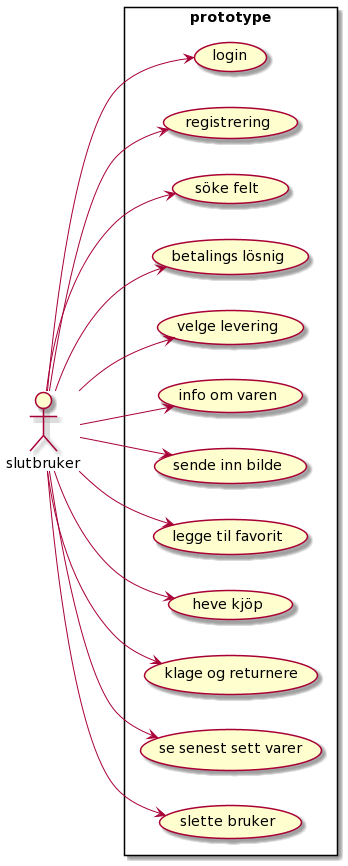

The diagram above was rendered by PlantUML. Its source (embedded in the PNG):
@startuml
left to right direction
skinparam packageStyle rectangle
actor "slutbruker" as s
rectangle prototype{
    usecase "login" as UC1
    usecase "registrering" as UC2
    usecase "söke felt" as UC3
    usecase "betalings lösnig" as UC4
    usecase "velge levering" as UC5
    usecase "info om varen" as UC6
    usecase "sende inn bilde" as UC7
    usecase "legge til favorit" as UC8
    usecase "heve kjöp" as UC9
    usecase "klage og returnere" as UC10
    usecase "se senest sett varer" as UC11
    usecase "slette bruker" as UC12
}

s --> UC1
s --> UC2
s --> UC3
s --> UC4

s --> UC5
s --> UC6
s --> UC7
s --> UC8
s --> UC9
s --> UC10
s --> UC11
s --> UC12
@enduml